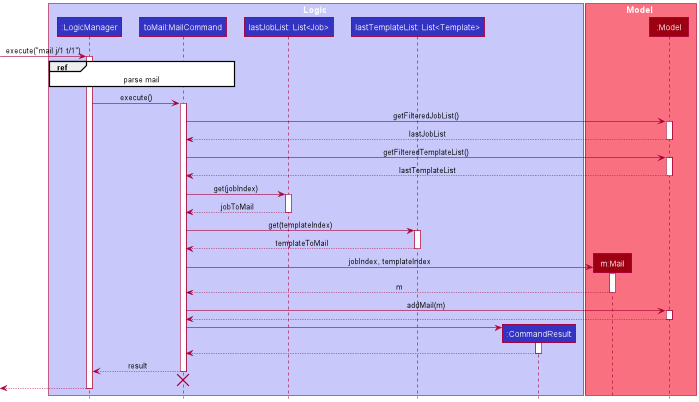

The diagram above was rendered by PlantUML. Its source (embedded in the PNG):
@startuml
!include ../style.puml

box Logic LOGIC_COLOR_T1
participant ":LogicManager" as LogicManager LOGIC_COLOR
participant "toMail:MailCommand" as MailCommand LOGIC_COLOR
participant "lastJobList: List<Job>" as ListJob LOGIC_COLOR
participant "lastTemplateList: List<Template>" as ListTemplate LOGIC_COLOR
participant ":CommandResult" as CommandResult LOGIC_COLOR
end box

box Model MODEL_COLOR_T1
participant "m:Mail" as Mail MODEL_COLOR
participant ":Model" as Model MODEL_COLOR
end box

[-> LogicManager : execute("mail j/1 t/1")
activate LogicManager

ref over LogicManager, MailCommand : parse mail

LogicManager -> MailCommand : execute()

activate MailCommand

MailCommand -> Model : getFilteredJobList()
activate Model
Model --> MailCommand : lastJobList
deactivate Model

MailCommand -> Model : getFilteredTemplateList()
activate Model
Model --> MailCommand : lastTemplateList
deactivate Model

MailCommand -> ListJob : get(jobIndex)
activate ListJob
ListJob --> MailCommand : jobToMail
deactivate ListJob

MailCommand -> ListTemplate : get(templateIndex)
activate ListTemplate
ListTemplate --> MailCommand : templateToMail
deactivate ListTemplate

create Mail
MailCommand -> Mail : jobIndex, templateIndex
activate Mail
Mail --> MailCommand : m
deactivate Mail

MailCommand -> Model : addMail(m)
activate Model
Model --> MailCommand
deactivate Model

create CommandResult
MailCommand -> CommandResult
activate CommandResult

CommandResult --> MailCommand
deactivate CommandResult

MailCommand --> LogicManager : result
deactivate MailCommand

MailCommand -[hidden]-> LogicManager
destroy MailCommand

[<--LogicManager
deactivate LogicManager
@enduml